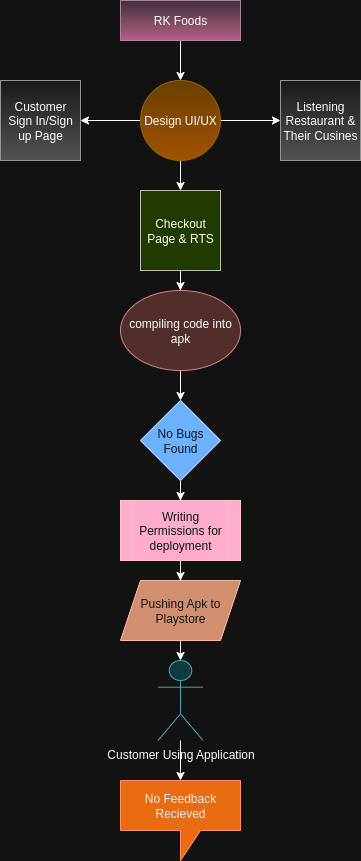

The diagram above was exported from draw.io. Its source (the exported page's mxGraphModel, read from the mxfile embedded in the PNG):
<mxGraphModel dx="568" dy="355" grid="1" gridSize="10" guides="1" tooltips="1" connect="1" arrows="1" fold="1" page="1" pageScale="1" pageWidth="827" pageHeight="1169" background="#ffffff" math="0" shadow="0">
  <root>
    <mxCell id="0" />
    <mxCell id="1" parent="0" />
    <mxCell id="6HqgAnuQazBEcWZxtG5F-7" style="edgeStyle=orthogonalEdgeStyle;rounded=0;orthogonalLoop=1;jettySize=auto;html=1;exitX=0.5;exitY=1;exitDx=0;exitDy=0;entryX=0.5;entryY=0;entryDx=0;entryDy=0;" edge="1" parent="1" source="6HqgAnuQazBEcWZxtG5F-1" target="6HqgAnuQazBEcWZxtG5F-2">
      <mxGeometry relative="1" as="geometry" />
    </mxCell>
    <mxCell id="6HqgAnuQazBEcWZxtG5F-1" value="RK Foods" style="rounded=0;whiteSpace=wrap;html=1;fillColor=#e6d0de;gradientColor=#d5739d;strokeColor=#996185;" vertex="1" parent="1">
      <mxGeometry x="240" y="80" width="120" height="40" as="geometry" />
    </mxCell>
    <mxCell id="6HqgAnuQazBEcWZxtG5F-8" style="edgeStyle=orthogonalEdgeStyle;rounded=0;orthogonalLoop=1;jettySize=auto;html=1;entryX=0;entryY=0.5;entryDx=0;entryDy=0;" edge="1" parent="1" source="6HqgAnuQazBEcWZxtG5F-2" target="6HqgAnuQazBEcWZxtG5F-4">
      <mxGeometry relative="1" as="geometry" />
    </mxCell>
    <mxCell id="6HqgAnuQazBEcWZxtG5F-9" style="edgeStyle=orthogonalEdgeStyle;rounded=0;orthogonalLoop=1;jettySize=auto;html=1;" edge="1" parent="1" source="6HqgAnuQazBEcWZxtG5F-2" target="6HqgAnuQazBEcWZxtG5F-3">
      <mxGeometry relative="1" as="geometry" />
    </mxCell>
    <mxCell id="6HqgAnuQazBEcWZxtG5F-10" style="edgeStyle=orthogonalEdgeStyle;rounded=0;orthogonalLoop=1;jettySize=auto;html=1;entryX=0.5;entryY=0;entryDx=0;entryDy=0;" edge="1" parent="1" source="6HqgAnuQazBEcWZxtG5F-2" target="6HqgAnuQazBEcWZxtG5F-5">
      <mxGeometry relative="1" as="geometry" />
    </mxCell>
    <mxCell id="6HqgAnuQazBEcWZxtG5F-2" value="Design UI/UX" style="ellipse;whiteSpace=wrap;html=1;aspect=fixed;fillColor=#ffcd28;gradientColor=#ffa500;strokeColor=#d79b00;" vertex="1" parent="1">
      <mxGeometry x="260" y="160" width="80" height="80" as="geometry" />
    </mxCell>
    <mxCell id="6HqgAnuQazBEcWZxtG5F-3" value="Customer Sign In/Sign up Page" style="whiteSpace=wrap;html=1;aspect=fixed;fillColor=#f5f5f5;gradientColor=#b3b3b3;strokeColor=#666666;" vertex="1" parent="1">
      <mxGeometry x="120" y="160" width="80" height="80" as="geometry" />
    </mxCell>
    <mxCell id="6HqgAnuQazBEcWZxtG5F-4" value="Listening Restaurant &amp;amp; Their Cusines" style="whiteSpace=wrap;html=1;aspect=fixed;fillColor=#f5f5f5;gradientColor=#b3b3b3;strokeColor=#666666;" vertex="1" parent="1">
      <mxGeometry x="400" y="160" width="80" height="80" as="geometry" />
    </mxCell>
    <mxCell id="6HqgAnuQazBEcWZxtG5F-13" value="" style="edgeStyle=orthogonalEdgeStyle;rounded=0;orthogonalLoop=1;jettySize=auto;html=1;" edge="1" parent="1" source="6HqgAnuQazBEcWZxtG5F-5" target="6HqgAnuQazBEcWZxtG5F-11">
      <mxGeometry relative="1" as="geometry" />
    </mxCell>
    <mxCell id="6HqgAnuQazBEcWZxtG5F-5" value="Checkout Page &amp;amp; RTS" style="whiteSpace=wrap;html=1;aspect=fixed;fillColor=#cdeb8b;strokeColor=#36393d;" vertex="1" parent="1">
      <mxGeometry x="260" y="270" width="80" height="80" as="geometry" />
    </mxCell>
    <mxCell id="6HqgAnuQazBEcWZxtG5F-16" value="" style="edgeStyle=orthogonalEdgeStyle;rounded=0;orthogonalLoop=1;jettySize=auto;html=1;" edge="1" parent="1" source="6HqgAnuQazBEcWZxtG5F-11" target="6HqgAnuQazBEcWZxtG5F-14">
      <mxGeometry relative="1" as="geometry" />
    </mxCell>
    <mxCell id="6HqgAnuQazBEcWZxtG5F-11" value="compiling code into apk" style="ellipse;whiteSpace=wrap;html=1;fillColor=#f8cecc;strokeColor=#b85450;" vertex="1" parent="1">
      <mxGeometry x="240" y="370" width="120" height="80" as="geometry" />
    </mxCell>
    <mxCell id="6HqgAnuQazBEcWZxtG5F-18" value="" style="edgeStyle=orthogonalEdgeStyle;rounded=0;orthogonalLoop=1;jettySize=auto;html=1;" edge="1" parent="1" source="6HqgAnuQazBEcWZxtG5F-14" target="6HqgAnuQazBEcWZxtG5F-17">
      <mxGeometry relative="1" as="geometry" />
    </mxCell>
    <mxCell id="6HqgAnuQazBEcWZxtG5F-14" value="No Bugs Found" style="rhombus;whiteSpace=wrap;html=1;fillColor=#0050ef;fontColor=#ffffff;strokeColor=#001DBC;" vertex="1" parent="1">
      <mxGeometry x="260" y="480" width="80" height="80" as="geometry" />
    </mxCell>
    <mxCell id="6HqgAnuQazBEcWZxtG5F-20" value="" style="edgeStyle=orthogonalEdgeStyle;rounded=0;orthogonalLoop=1;jettySize=auto;html=1;" edge="1" parent="1" source="6HqgAnuQazBEcWZxtG5F-17" target="6HqgAnuQazBEcWZxtG5F-19">
      <mxGeometry relative="1" as="geometry" />
    </mxCell>
    <mxCell id="6HqgAnuQazBEcWZxtG5F-17" value="Writing Permissions for deployment" style="shape=process;whiteSpace=wrap;html=1;backgroundOutline=1;fillColor=#a20025;fontColor=#ffffff;strokeColor=#6F0000;" vertex="1" parent="1">
      <mxGeometry x="240" y="580" width="120" height="60" as="geometry" />
    </mxCell>
    <mxCell id="6HqgAnuQazBEcWZxtG5F-25" value="" style="edgeStyle=orthogonalEdgeStyle;rounded=0;orthogonalLoop=1;jettySize=auto;html=1;" edge="1" parent="1" source="6HqgAnuQazBEcWZxtG5F-19">
      <mxGeometry relative="1" as="geometry">
        <mxPoint x="300" y="740" as="targetPoint" />
      </mxGeometry>
    </mxCell>
    <mxCell id="6HqgAnuQazBEcWZxtG5F-19" value="Pushing Apk to Playstore" style="shape=parallelogram;perimeter=parallelogramPerimeter;whiteSpace=wrap;html=1;fixedSize=1;fillColor=#a0522d;fontColor=#ffffff;strokeColor=#6D1F00;" vertex="1" parent="1">
      <mxGeometry x="240" y="660" width="120" height="60" as="geometry" />
    </mxCell>
    <mxCell id="6HqgAnuQazBEcWZxtG5F-33" value="" style="edgeStyle=orthogonalEdgeStyle;rounded=0;orthogonalLoop=1;jettySize=auto;html=1;" edge="1" parent="1" source="6HqgAnuQazBEcWZxtG5F-27" target="6HqgAnuQazBEcWZxtG5F-32">
      <mxGeometry relative="1" as="geometry" />
    </mxCell>
    <mxCell id="6HqgAnuQazBEcWZxtG5F-27" value="Customer Using Application" style="shape=umlActor;verticalLabelPosition=bottom;verticalAlign=top;html=1;outlineConnect=0;fillColor=#b0e3e6;strokeColor=#0e8088;" vertex="1" parent="1">
      <mxGeometry x="277.5" y="740" width="45" height="80" as="geometry" />
    </mxCell>
    <mxCell id="6HqgAnuQazBEcWZxtG5F-32" value="No Feedback Recieved" style="shape=callout;whiteSpace=wrap;html=1;perimeter=calloutPerimeter;fillColor=#fa6800;fontColor=#000000;strokeColor=#C73500;" vertex="1" parent="1">
      <mxGeometry x="240" y="860" width="120" height="80" as="geometry" />
    </mxCell>
  </root>
</mxGraphModel>